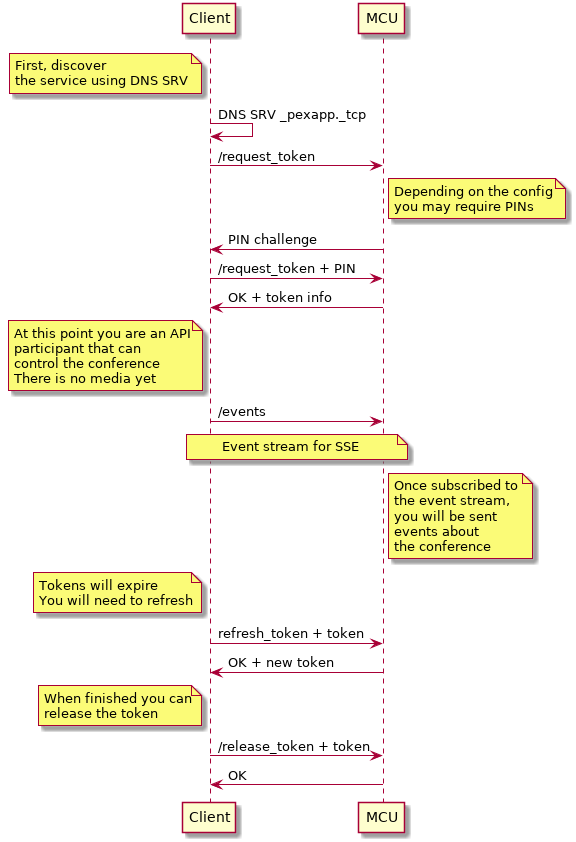

The diagram above was rendered by PlantUML. Its source (embedded in the PNG):
@startuml
participant Client
participant MCU
Note left of Client: First, discover\nthe service using DNS SRV
Client -> Client: DNS SRV _pexapp._tcp
Client -> MCU: /request_token
Note right of MCU: Depending on the config\nyou may require PINs
MCU -> Client: PIN challenge
Client -> MCU: /request_token + PIN
MCU -> Client: OK + token info
Note left of Client: At this point you are an API\nparticipant that can\ncontrol the conference\nThere is no media yet
Client -> MCU: /events
Note over Client, MCU: Event stream for SSE
Note right of MCU: Once subscribed to\nthe event stream, \nyou will be sent\nevents about\nthe conference
Note left of Client: Tokens will expire\nYou will need to refresh
Client -> MCU: refresh_token + token
MCU -> Client: OK + new token
Note left of Client: When finished you can\nrelease the token
Client -> MCU: /release_token + token
MCU -> Client: OK
@enduml